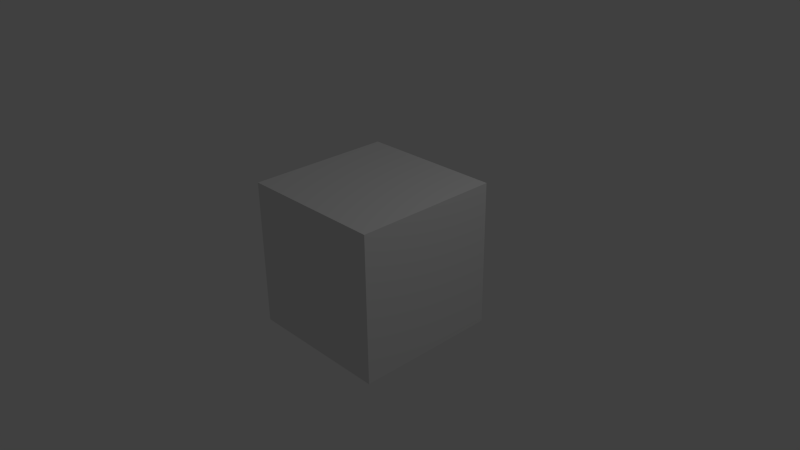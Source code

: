 # Source: prabd1.blend  (saved by Blender 2.75.0; exported with 4.5.12 LTS)
import bpy
from mathutils import Matrix  # noqa: F401  (used for matrix-valued properties, if any)

bpy.ops.wm.read_factory_settings(use_empty=True)
scene = bpy.context.scene
scene.name = 'Scene'

# ---- collections
col_collection_1 = bpy.data.collections.new('Collection 1'); scene.collection.children.link(col_collection_1)

# ---- materials (node trees are filled in below, after node groups)
mat_material = bpy.data.materials.new('Material')
mat_material.alpha_threshold = 0.0
mat_material.use_transparent_shadow = False
mat_material.roughness = 0.5
mat_material.line_color = (0.0, 0.0, 0.0, 1.0)

# ---- material node trees

# ---- world
world_world = bpy.data.worlds.new('World'); scene.world = world_world
world_world.color = (0.05088, 0.05088, 0.05088)
world_world.use_sun_shadow = False
world_world.sun_shadow_jitter_overblur = 0.0
world_world.cycles.sampling_method = 'MANUAL'
world_world.cycles.sample_map_resolution = 256

# ---- cameras
cam_camera = bpy.data.cameras.new('Camera')
cam_camera.clip_end = 100.0
cam_camera.lens = 35.0
cam_camera.sensor_width = 32.0
cam_camera.sensor_height = 18.0
cam_camera.ortho_scale = 7.314
cam_camera.dof.focus_distance = 0.0
cam_camera.dof.aperture_fstop = 128.0

# ---- lights
light_lamp = bpy.data.lights.new('Lamp', 'POINT')
light_lamp.transmission_factor = 0.0
light_lamp.cutoff_distance = 30.0
light_lamp.energy = 100.0
light_lamp.shadow_buffer_clip_start = 1.001
light_lamp.shadow_soft_size = 0.1
light_lamp.shadow_maximum_resolution = 0.006
light_lamp.use_absolute_resolution = True
light_lamp.cycles.use_multiple_importance_sampling = False

# ---- meshes
me_cube = bpy.data.meshes.new('Cube')
me_cube.from_pydata([(1.0, 1.0, -1.0), (1.0, -1.0, -1.0), (-1.0, -1.0, -1.0), (-1.0, 1.0, -1.0), (1.0, 1.0, 1.0), (1.0, -1.0, 1.0), (-1.0, -1.0, 1.0), (-1.0, 1.0, 1.0)], [], [(0, 1, 2, 3), (4, 7, 6, 5), (0, 4, 5, 1), (1, 5, 6, 2), (2, 6, 7, 3), (4, 0, 3, 7)])
me_cube.materials.append(mat_material)
me_cube.use_remesh_preserve_volume = False
me_cube.use_remesh_preserve_attributes = False
me_cube.use_mirror_vertex_groups = False
me_cube.update()

# ---- objects
ob_cube = bpy.data.objects.new('Cube', me_cube)
ob_lamp = bpy.data.objects.new('Lamp', light_lamp)
ob_camera = bpy.data.objects.new('Camera', cam_camera)

# ---- transforms, parenting, visibility, modifiers, constraints
ob_cube.location = (0.0, 0.0, 0.0)
ob_cube.lock_rotations_4d = False
ob_cube.empty_display_type = 'ARROWS'
ob_cube.lineart.crease_threshold = 0.0
ob_lamp.location = (4.076, 1.005, 5.904)
ob_lamp.rotation_euler = (0.6503, 0.05522, 1.866)
ob_lamp.lock_rotations_4d = False
ob_lamp.empty_display_type = 'ARROWS'
ob_lamp.color = (0.0, 0.0, 0.0, 0.0)
ob_lamp.lineart.crease_threshold = 0.0
ob_camera.location = (7.481, -6.508, 5.344)
ob_camera.rotation_euler = (1.109, 0.01082, 0.8149)
ob_camera.lock_rotations_4d = False
ob_camera.empty_display_type = 'ARROWS'
ob_camera.color = (0.0, 0.0, 0.0, 0.0)
ob_camera.display_type = 'WIRE'
ob_camera.lineart.crease_threshold = 0.0

# ---- collection membership
col_collection_1.objects.link(ob_cube)
col_collection_1.objects.link(ob_lamp)
col_collection_1.objects.link(ob_camera)

# ---- scene / render settings (as saved in the file)
scene.camera = ob_camera
scene.frame_start = 1; scene.frame_end = 250; scene.frame_set(1)
scene.render.engine = 'BLENDER_EEVEE_NEXT'
scene.render.resolution_percentage = 50
scene.render.dither_intensity = 0.0
scene.cycles.use_denoising = False
scene.cycles.samples = 10
scene.cycles.sampling_pattern = 'TABULATED_SOBOL'
scene.cycles.light_sampling_threshold = 0.0
scene.cycles.use_adaptive_sampling = False
scene.cycles.use_light_tree = False
scene.cycles.blur_glossy = 0.0
scene.cycles.pixel_filter_type = 'GAUSSIAN'
scene.cycles.sample_clamp_indirect = 0.0
scene.view_settings.view_transform = 'Standard'
bpy.context.view_layer.update()

